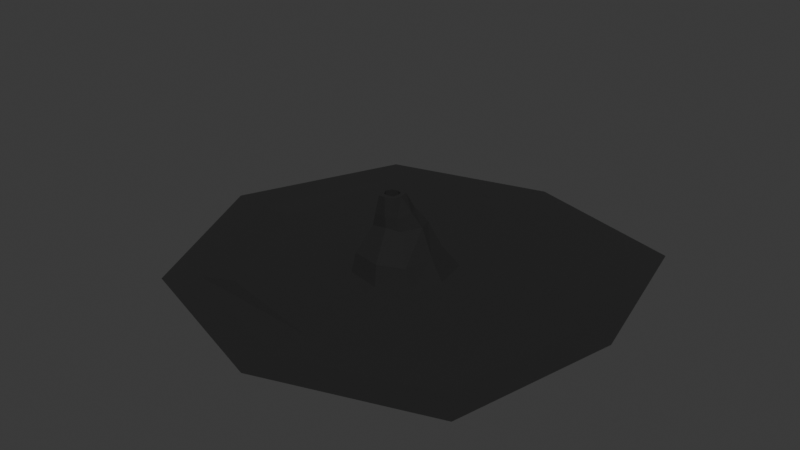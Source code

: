 # Source: ground3.blend  (saved by Blender 4.2.66; exported with 4.5.12 LTS)
import bpy
from mathutils import Matrix  # noqa: F401  (used for matrix-valued properties, if any)

bpy.ops.wm.read_factory_settings(use_empty=True)
scene = bpy.context.scene
scene.name = 'Scene'

# ---- collections
col_collection = bpy.data.collections.new('Collection'); scene.collection.children.link(col_collection)

# ---- materials (node trees are filled in below, after node groups)
mat_material_001 = bpy.data.materials.new('Material.001')

# ---- material node trees
mat_material_001.use_nodes = True; mat_material_001.node_tree.nodes.clear()
_N = mat_material_001.node_tree.nodes; _L = mat_material_001.node_tree.links
n0 = _N.new('ShaderNodeBsdfPrincipled'); n0.name = 'Principled BSDF'; n0.location = (10, 300)
n0.inputs[0].default_value = (0.01068, 0.01068, 0.01068, 1.0)
n0.inputs[2].default_value = 1.0
n1 = _N.new('ShaderNodeOutputMaterial'); n1.name = 'Material Output'; n1.location = (300, 300)
_L.new(n0.outputs[0], n1.inputs[0])
n1.is_active_output = True

# ---- world
world_world = bpy.data.worlds.new('World'); scene.world = world_world
world_world.use_nodes = True; world_world.node_tree.nodes.clear()
_N = world_world.node_tree.nodes; _L = world_world.node_tree.links
n0 = _N.new('ShaderNodeOutputWorld'); n0.name = 'World Output'; n0.location = (300, 300)
n1 = _N.new('ShaderNodeBackground'); n1.name = 'Background'; n1.location = (10, 300)
n1.inputs[0].default_value = (0.05088, 0.05088, 0.05088, 1.0)
_L.new(n1.outputs[0], n0.inputs[0])
n0.is_active_output = True
world_world.color = (0.05088, 0.05088, 0.05088)
world_world.sun_shadow_jitter_overblur = 0.0

# ---- meshes
me_plane_003 = bpy.data.meshes.new('Plane.003')
me_plane_003.from_pydata([(-1.137, -1.175, -0.03224), (1.098, -1.101, 0.01413), (-1.12, 1.12, 0.0), (1.12, 1.12, 0.0), (0.02833, -1.465, 0.01413), (0.000765, 1.432, 0.0), (-1.671, 0.03336, -0.03224), (1.344, -0.0306, 0.01413), (-1.598, -1.607, 0.004406), (1.624, -1.607, 0.004406), (-1.598, 1.615, 0.004406), (1.624, 1.615, 0.004406), (0.01378, -2.155, 0.004406), (0.01403, 2.063, 0.004406), (-2.31, 0.003814, 0.004406), (1.994, 0.003814, 0.004406), (-1.359, -1.364, 0.002203), (-1.962, 0.001907, 0.002203), (-1.359, 1.367, 0.002203), (0.007399, 1.747, 0.002203), (1.372, 1.367, 0.002203), (1.372, -1.364, 0.002203), (0.007184, -1.828, 0.002203), (1.686, 0.001907, 0.002203), (-0.5428, -0.08878, 0.01139), (-0.3812, -0.4544, 0.01139), (-0.02872, -0.542, 0.02542), (0.2948, -0.4318, 0.02542), (0.3692, -0.1081, 0.02542), (0.3015, 0.24, 0.02114), (-0.03706, 0.3342, 0.02114), (-0.3761, 0.24, 0.02114), (-0.4479, -0.1538, 0.2341), (-0.3291, -0.4485, 0.2252), (-0.02806, -0.5233, 0.2371), (0.2235, -0.4287, 0.2453), (0.2721, -0.1376, 0.2608), (0.2308, 0.0749, 0.2582), (-0.01606, 0.2121, 0.2078), (-0.3541, 0.1182, 0.2078), (-0.3052, -0.1469, 0.478), (-0.2237, -0.3356, 0.4851), (-0.03883, -0.3772, 0.5332), (0.08832, -0.3412, 0.5203), (0.1732, -0.1422, 0.5123), (0.1241, -0.002387, 0.5081), (-0.02212, 0.03631, 0.5602), (-0.2294, -0.02133, 0.5602), (-0.1368, -0.2612, 0.8149), (-0.1128, -0.3156, 0.8147), (-0.05708, -0.3294, 0.8177), (-0.009919, -0.3134, 0.8173), (0.001403, -0.2641, 0.8172), (-0.008829, -0.2115, 0.8163), (-0.05744, -0.1979, 0.8167), (-0.1125, -0.2132, 0.817), (-0.1763, -0.2593, 0.8045), (-0.1348, -0.3532, 0.8045), (-0.05544, -0.368, 0.8177), (0.02154, -0.3418, 0.8177), (0.03924, -0.2648, 0.8177), (0.02314, -0.1819, 0.8167), (-0.05743, -0.1595, 0.8167), (-0.1381, -0.1819, 0.8167), (-0.1742, -0.1846, 0.3257), (-0.1362, -0.2707, 0.3254), (-0.04797, -0.2926, 0.3301), (0.02671, -0.2672, 0.3295), (0.04464, -0.1891, 0.3293), (0.02843, -0.1057, 0.3278), (-0.04854, -0.08432, 0.3285), (-0.1357, -0.1086, 0.329), (-0.04143, -0.07538, 0.663), (0.04665, -0.09559, 0.6539), (-0.1667, -0.1102, 0.663), (0.06084, -0.3462, 0.6466), (-0.04939, -0.3798, 0.6483), (-0.2495, -0.2, 0.617), (-0.1826, -0.3513, 0.617), (0.1124, -0.2131, 0.6608)], [], [(16, 17, 14, 8), (17, 18, 10, 14), (19, 20, 11, 13), (18, 19, 13, 10), (21, 22, 12, 9), (23, 21, 9, 15), (22, 16, 8, 12), (20, 23, 15, 11), (3, 7, 23, 20), (4, 0, 16, 22), (7, 1, 21, 23), (1, 4, 22, 21), (2, 5, 19, 18), (5, 3, 20, 19), (6, 2, 18, 17), (0, 6, 17, 16), (6, 0, 25, 24), (25, 26, 34, 33), (1, 7, 28, 27), (3, 5, 30, 29), (5, 2, 31, 30), (4, 1, 27, 26), (2, 6, 24, 31), (0, 4, 26, 25), (7, 3, 29, 28), (39, 32, 40, 47), (28, 29, 37, 36), (24, 25, 33, 32), (27, 28, 36, 35), (29, 30, 38, 37), (30, 31, 39, 38), (26, 27, 35, 34), (31, 24, 32, 39), (73, 72, 62, 61), (33, 34, 42, 41), (36, 37, 45, 44), (32, 33, 41, 40), (35, 36, 44, 43), (37, 38, 46, 45), (38, 39, 47, 46), (34, 35, 43, 42), (55, 48, 64, 71), (72, 74, 63, 62), (76, 75, 59, 58), (74, 77, 56, 63), (78, 76, 58, 57), (79, 73, 61, 60), (77, 78, 57, 56), (75, 79, 60, 59), (49, 48, 56, 57), (51, 50, 58, 59), (53, 52, 60, 61), (55, 54, 62, 63), (50, 49, 57, 58), (54, 53, 61, 62), (48, 55, 63, 56), (52, 51, 59, 60), (64, 65, 66, 67, 68, 69, 70, 71), (49, 50, 66, 65), (52, 53, 69, 68), (48, 49, 65, 64), (51, 52, 68, 67), (53, 54, 70, 69), (54, 55, 71, 70), (50, 51, 67, 66), (43, 44, 79, 75), (40, 41, 78, 77), (44, 45, 73, 79), (41, 42, 76, 78), (47, 40, 77, 74), (42, 43, 75, 76), (46, 47, 74, 72), (45, 46, 72, 73)])
_uv = me_plane_003.uv_layers.new(name='UVMap')
_uv.uv.foreach_set('vector', [0.0, 0.0, 0.0, 0.5, 0.0, 0.5, 0.0, 0.0, 0.0, 0.5, 0.0, 1.0, 0.0, 1.0, 0.0, 0.5, 0.5, 1.0, 1.0, 1.0, 1.0, 1.0, 0.5, 1.0, 0.0, 1.0, 0.5, 1.0, 0.5, 1.0, 0.0, 1.0, 1.0, 0.0, 0.5, 0.0, 0.5, 0.0, 1.0, 0.0, 1.0, 0.5, 1.0, 0.0, 1.0, 0.0, 1.0, 0.5, 0.5, 0.0, 0.0, 0.0, 0.0, 0.0, 0.5, 0.0, 1.0, 1.0, 1.0, 0.5, 1.0, 0.5, 1.0, 1.0, 1.0, 1.0, 1.0, 0.5, 1.0, 0.5, 1.0, 1.0, 0.5, 0.0, 0.0, 0.0, 0.0, 0.0, 0.5, 0.0, 1.0, 0.5, 1.0, 0.0, 1.0, 0.0, 1.0, 0.5, 1.0, 0.0, 0.5, 0.0, 0.5, 0.0, 1.0, 0.0, 0.0, 1.0, 0.5, 1.0, 0.5, 1.0, 0.0, 1.0, 0.5, 1.0, 1.0, 1.0, 1.0, 1.0, 0.5, 1.0, 0.0, 0.5, 0.0, 1.0, 0.0, 1.0, 0.0, 0.5, 0.0, 0.0, 0.0, 0.5, 0.0, 0.5, 0.0, 0.0, 0.0, 0.5, 0.0, 0.0, 0.0, 0.0, 0.0, 0.5, 0.0, 0.0, 0.5, 0.0, 0.5, 0.0, 0.0, 0.0, 1.0, 0.0, 1.0, 0.5, 1.0, 0.5, 1.0, 0.0, 1.0, 1.0, 0.5, 1.0, 0.5, 1.0, 1.0, 1.0, 0.5, 1.0, 0.0, 1.0, 0.0, 1.0, 0.5, 1.0, 0.5, 0.0, 1.0, 0.0, 1.0, 0.0, 0.5, 0.0, 0.0, 1.0, 0.0, 0.5, 0.0, 0.5, 0.0, 1.0, 0.0, 0.0, 0.5, 0.0, 0.5, 0.0, 0.0, 0.0, 1.0, 0.5, 1.0, 1.0, 1.0, 1.0, 1.0, 0.5, 0.0, 1.0, 0.0, 0.5, 0.0, 0.5, 0.0, 1.0, 1.0, 0.5, 1.0, 1.0, 1.0, 1.0, 1.0, 0.5, 0.0, 0.5, 0.0, 0.0, 0.0, 0.0, 0.0, 0.5, 1.0, 0.0, 1.0, 0.5, 1.0, 0.5, 1.0, 0.0, 1.0, 1.0, 0.5, 1.0, 0.5, 1.0, 1.0, 1.0, 0.5, 1.0, 0.0, 1.0, 0.0, 1.0, 0.5, 1.0, 0.5, 0.0, 1.0, 0.0, 1.0, 0.0, 0.5, 0.0, 0.0, 1.0, 0.0, 0.5, 0.0, 0.5, 0.0, 1.0, 1.0, 1.0, 0.5, 1.0, 0.5, 1.0, 1.0, 1.0, 0.0, 0.0, 0.5, 0.0, 0.5, 0.0, 0.0, 0.0, 1.0, 0.5, 1.0, 1.0, 1.0, 1.0, 1.0, 0.5, 0.0, 0.5, 0.0, 0.0, 0.0, 0.0, 0.0, 0.5, 1.0, 0.0, 1.0, 0.5, 1.0, 0.5, 1.0, 0.0, 1.0, 1.0, 0.5, 1.0, 0.5, 1.0, 1.0, 1.0, 0.5, 1.0, 0.0, 1.0, 0.0, 1.0, 0.5, 1.0, 0.5, 0.0, 1.0, 0.0, 1.0, 0.0, 0.5, 0.0, 0.1985, 0.7872, 0.1275, 0.5053, 0.1275, 0.5053, 0.1985, 0.7872, 0.5, 1.0, 0.0, 1.0, 0.0, 1.0, 0.5, 1.0, 0.5, 0.0, 1.0, 0.0, 1.0, 0.0, 0.5, 0.0, 0.0, 1.0, 0.0, 0.5, 0.0, 0.5, 0.0, 1.0, 0.0, 0.0, 0.5, 0.0, 0.5, 0.0, 0.0, 0.0, 1.0, 0.5, 1.0, 1.0, 1.0, 1.0, 1.0, 0.5, 0.0, 0.5, 0.0, 0.0, 0.0, 0.0, 0.0, 0.5, 1.0, 0.0, 1.0, 0.5, 1.0, 0.5, 1.0, 0.0, 0.1963, 0.2019, 0.1275, 0.5053, 0.0, 0.5, 0.0, 0.0, 0.7872, 0.2076, 0.5063, 0.155, 0.5, 0.0, 1.0, 0.0, 0.7915, 0.7982, 0.8294, 0.4965, 1.0, 0.5, 1.0, 1.0, 0.1985, 0.7872, 0.5072, 0.8418, 0.5, 1.0, 0.0, 1.0, 0.5063, 0.155, 0.1963, 0.2019, 0.0, 0.0, 0.5, 0.0, 0.5072, 0.8418, 0.7915, 0.7982, 1.0, 1.0, 0.5, 1.0, 0.1275, 0.5053, 0.1985, 0.7872, 0.0, 1.0, 0.0, 0.5, 0.8294, 0.4965, 0.7872, 0.2076, 1.0, 0.0, 1.0, 0.5, 0.1275, 0.5053, 0.1963, 0.2019, 0.5063, 0.155, 0.7872, 0.2076, 0.8294, 0.4965, 0.7915, 0.7982, 0.5072, 0.8418, 0.1985, 0.7872, 0.1963, 0.2019, 0.5063, 0.155, 0.5063, 0.155, 0.1963, 0.2019, 0.8294, 0.4965, 0.7915, 0.7982, 0.7915, 0.7982, 0.8294, 0.4965, 0.1275, 0.5053, 0.1963, 0.2019, 0.1963, 0.2019, 0.1275, 0.5053, 0.7872, 0.2076, 0.8294, 0.4965, 0.8294, 0.4965, 0.7872, 0.2076, 0.7915, 0.7982, 0.5072, 0.8418, 0.5072, 0.8418, 0.7915, 0.7982, 0.5072, 0.8418, 0.1985, 0.7872, 0.1985, 0.7872, 0.5072, 0.8418, 0.5063, 0.155, 0.7872, 0.2076, 0.7872, 0.2076, 0.5063, 0.155, 1.0, 0.0, 1.0, 0.5, 1.0, 0.5, 1.0, 0.0, 0.0, 0.5, 0.0, 0.0, 0.0, 0.0, 0.0, 0.5, 1.0, 0.5, 1.0, 1.0, 1.0, 1.0, 1.0, 0.5, 0.0, 0.0, 0.5, 0.0, 0.5, 0.0, 0.0, 0.0, 0.0, 1.0, 0.0, 0.5, 0.0, 0.5, 0.0, 1.0, 0.5, 0.0, 1.0, 0.0, 1.0, 0.0, 0.5, 0.0, 0.5, 1.0, 0.0, 1.0, 0.0, 1.0, 0.5, 1.0, 1.0, 1.0, 0.5, 1.0, 0.5, 1.0, 1.0, 1.0])
me_plane_003.materials.append(mat_material_001)
me_plane_003.update()

# ---- objects
ob_plane_001 = bpy.data.objects.new('Plane.001', me_plane_003)

# ---- transforms, parenting, visibility, modifiers, constraints
ob_plane_001.location = (-6.218, 0.9843, 0.0)
ob_plane_001.scale = (13.34, 13.34, 13.34)

# ---- collection membership
col_collection.objects.link(ob_plane_001)

# ---- scene / render settings (as saved in the file)
scene.frame_start = 1; scene.frame_end = 250; scene.frame_set(1)
scene.render.engine = 'BLENDER_EEVEE_NEXT'
bpy.context.view_layer.update()

# ---- added for rendering (the .blend has no active camera and no usable light): camera, sun
cam_auto = bpy.data.cameras.new('AutoCamera')
cam_auto.lens = 50.0
cam_auto.sensor_width = 36.0
cam_auto.clip_end = 1318.06
ob_auto_camera = bpy.data.objects.new('AutoCamera', cam_auto)
scene.collection.objects.link(ob_auto_camera)
ob_auto_camera.location = (66.7797, -89.7566, 65.321)
ob_auto_camera.rotation_euler = (1.09748, -7.21219e-08, 0.694738)
scene.camera = ob_auto_camera
light_auto_sun = bpy.data.lights.new('AutoSun', 'SUN')
light_auto_sun.energy = 3.0
light_auto_sun.angle = 0.0523599
ob_auto_sun = bpy.data.objects.new('AutoSun', light_auto_sun)
scene.collection.objects.link(ob_auto_sun)
ob_auto_sun.rotation_euler = (0.872665, 0.174533, 0.523599)
bpy.context.view_layer.update()

